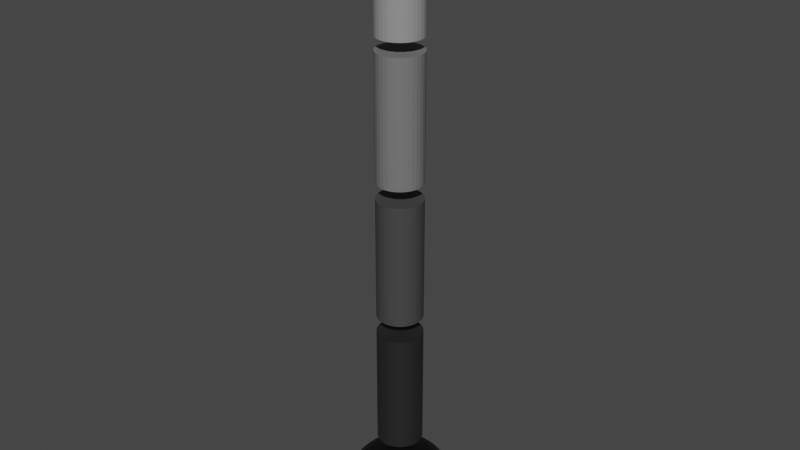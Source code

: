 # Source: Pulse_Antenna_Medium.blend  (saved by Blender 2.92.15; exported with 4.5.12 LTS)
import bpy
from mathutils import Matrix  # noqa: F401  (used for matrix-valued properties, if any)

bpy.ops.wm.read_factory_settings(use_empty=True)
scene = bpy.context.scene
scene.name = 'Scene'

# ---- materials (node trees are filled in below, after node groups)
mat_pulse_antenna_base = bpy.data.materials.new('Pulse Antenna Base')
mat_pulse_antenna_base.use_transparent_shadow = False
mat_pulse_antenna_part_1 = bpy.data.materials.new('Pulse Antenna Part 1')
mat_pulse_antenna_part_1.use_transparent_shadow = False
mat_pulse_antenna_part_2 = bpy.data.materials.new('Pulse Antenna Part 2')
mat_pulse_antenna_part_2.use_transparent_shadow = False
mat_pulse_antenna_part_3 = bpy.data.materials.new('Pulse Antenna Part 3')
mat_pulse_antenna_part_3.use_transparent_shadow = False
mat_pulse_antenna_part4 = bpy.data.materials.new('Pulse Antenna Part4')
mat_pulse_antenna_part4.use_transparent_shadow = False

# ---- material node trees
mat_pulse_antenna_base.use_nodes = True; mat_pulse_antenna_base.node_tree.nodes.clear()
_N = mat_pulse_antenna_base.node_tree.nodes; _L = mat_pulse_antenna_base.node_tree.links
n0 = _N.new('ShaderNodeBsdfPrincipled'); n0.name = 'Principled BSDF'; n0.location = (10, 300)
n0.distribution = 'GGX'
n0.subsurface_method = 'BURLEY'
n0.inputs[0].default_value = (0.0, 0.0, 0.0, 1.0)
n0.inputs[3].default_value = 1.45
n0.inputs[27].default_value = (0.0, 0.0, 0.0, 1.0)
n0.inputs[28].default_value = 1.0
n1 = _N.new('ShaderNodeOutputMaterial'); n1.name = 'Material Output'; n1.location = (300, 300)
_L.new(n0.outputs[0], n1.inputs[0])
n1.is_active_output = True
mat_pulse_antenna_part_1.use_nodes = True; mat_pulse_antenna_part_1.node_tree.nodes.clear()
_N = mat_pulse_antenna_part_1.node_tree.nodes; _L = mat_pulse_antenna_part_1.node_tree.links
n0 = _N.new('ShaderNodeBsdfPrincipled'); n0.name = 'Principled BSDF'; n0.location = (10, 300)
n0.distribution = 'GGX'
n0.subsurface_method = 'BURLEY'
n0.inputs[0].default_value = (0.01739, 0.01739, 0.01739, 1.0)
n0.inputs[3].default_value = 1.45
n0.inputs[27].default_value = (0.0, 0.0, 0.0, 1.0)
n0.inputs[28].default_value = 1.0
n1 = _N.new('ShaderNodeOutputMaterial'); n1.name = 'Material Output'; n1.location = (300, 300)
_L.new(n0.outputs[0], n1.inputs[0])
n1.is_active_output = True
mat_pulse_antenna_part_2.use_nodes = True; mat_pulse_antenna_part_2.node_tree.nodes.clear()
_N = mat_pulse_antenna_part_2.node_tree.nodes; _L = mat_pulse_antenna_part_2.node_tree.links
n0 = _N.new('ShaderNodeBsdfPrincipled'); n0.name = 'Principled BSDF'; n0.location = (10, 300)
n0.distribution = 'GGX'
n0.subsurface_method = 'BURLEY'
n0.inputs[0].default_value = (0.05497, 0.05497, 0.05497, 1.0)
n0.inputs[3].default_value = 1.45
n0.inputs[27].default_value = (0.0, 0.0, 0.0, 1.0)
n0.inputs[28].default_value = 1.0
n1 = _N.new('ShaderNodeOutputMaterial'); n1.name = 'Material Output'; n1.location = (300, 300)
_L.new(n0.outputs[0], n1.inputs[0])
n1.is_active_output = True
mat_pulse_antenna_part_3.use_nodes = True; mat_pulse_antenna_part_3.node_tree.nodes.clear()
_N = mat_pulse_antenna_part_3.node_tree.nodes; _L = mat_pulse_antenna_part_3.node_tree.links
n0 = _N.new('ShaderNodeBsdfPrincipled'); n0.name = 'Principled BSDF'; n0.location = (10, 300)
n0.distribution = 'GGX'
n0.subsurface_method = 'BURLEY'
n0.inputs[0].default_value = (0.1679, 0.1679, 0.1679, 1.0)
n0.inputs[3].default_value = 1.45
n0.inputs[27].default_value = (0.0, 0.0, 0.0, 1.0)
n0.inputs[28].default_value = 1.0
n1 = _N.new('ShaderNodeOutputMaterial'); n1.name = 'Material Output'; n1.location = (300, 300)
_L.new(n0.outputs[0], n1.inputs[0])
n1.is_active_output = True
mat_pulse_antenna_part4.use_nodes = True; mat_pulse_antenna_part4.node_tree.nodes.clear()
_N = mat_pulse_antenna_part4.node_tree.nodes; _L = mat_pulse_antenna_part4.node_tree.links
n0 = _N.new('ShaderNodeBsdfPrincipled'); n0.name = 'Principled BSDF'; n0.location = (10, 300)
n0.distribution = 'GGX'
n0.subsurface_method = 'BURLEY'
n0.inputs[0].default_value = (0.283, 0.283, 0.283, 1.0)
n0.inputs[3].default_value = 1.45
n0.inputs[27].default_value = (0.0, 0.0, 0.0, 1.0)
n0.inputs[28].default_value = 1.0
n1 = _N.new('ShaderNodeOutputMaterial'); n1.name = 'Material Output'; n1.location = (300, 300)
_L.new(n0.outputs[0], n1.inputs[0])
n1.is_active_output = True

# ---- world
world_world = bpy.data.worlds.new('World'); scene.world = world_world
world_world.use_nodes = True; world_world.node_tree.nodes.clear()
_N = world_world.node_tree.nodes; _L = world_world.node_tree.links
n0 = _N.new('ShaderNodeOutputWorld'); n0.name = 'World Output'; n0.location = (300, 300)
n1 = _N.new('ShaderNodeBackground'); n1.name = 'Background'; n1.location = (10, 300)
n1.inputs[0].default_value = (0.05088, 0.05088, 0.05088, 1.0)
_L.new(n1.outputs[0], n0.inputs[0])
n0.is_active_output = True
world_world.color = (0.05088, 0.05088, 0.05088)
world_world.use_sun_shadow = False
world_world.sun_shadow_jitter_overblur = 0.0

# ---- meshes
me_pulse_antenna_medium = bpy.data.meshes.new('Pulse Antenna Medium')
me_pulse_antenna_medium.from_pydata([(4.98e-08, 0.07, -0.275), (4.98e-08, 0.07, 0.105), (0.01366, 0.06866, -0.275), (0.01366, 0.06866, 0.105), (0.02679, 0.06467, -0.275), (0.02679, 0.06467, 0.105), (0.03889, 0.0582, -0.275), (0.03889, 0.0582, 0.105), (0.0495, 0.0495, -0.275), (0.0495, 0.0495, 0.105), (0.0582, 0.03889, -0.275), (0.0582, 0.03889, 0.105), (0.06467, 0.02679, -0.275), (0.06467, 0.02679, 0.105), (0.06866, 0.01366, -0.275), (0.06866, 0.01366, 0.105), (0.07, 3.015e-07, -0.275), (0.07, 3.015e-07, 0.105), (0.06866, -0.01366, -0.275), (0.06866, -0.01366, 0.105), (0.06467, -0.02679, -0.275), (0.06467, -0.02679, 0.105), (0.0582, -0.03889, -0.275), (0.0582, -0.03889, 0.105), (0.0495, -0.0495, -0.275), (0.0495, -0.0495, 0.105), (0.03889, -0.0582, -0.275), (0.03889, -0.0582, 0.105), (0.02679, -0.06467, -0.275), (0.02679, -0.06467, 0.105), (0.01366, -0.06865, -0.275), (0.01366, -0.06865, 0.105), (2.699e-08, -0.07, -0.275), (2.699e-08, -0.07, 0.105), (-0.01366, -0.06865, -0.275), (-0.01366, -0.06865, 0.105), (-0.02679, -0.06467, -0.275), (-0.02679, -0.06467, 0.105), (-0.03889, -0.0582, -0.275), (-0.03889, -0.0582, 0.105), (-0.0495, -0.0495, -0.275), (-0.0495, -0.0495, 0.105), (-0.0582, -0.03889, -0.275), (-0.0582, -0.03889, 0.105), (-0.06467, -0.02679, -0.275), (-0.06467, -0.02679, 0.105), (-0.06865, -0.01366, -0.275), (-0.06865, -0.01366, 0.105), (-0.07, 3.638e-07, -0.275), (-0.07, 3.638e-07, 0.105), (-0.06865, 0.01366, -0.275), (-0.06865, 0.01366, 0.105), (-0.06467, 0.02679, -0.275), (-0.06467, 0.02679, 0.105), (-0.0582, 0.03889, -0.275), (-0.0582, 0.03889, 0.105), (-0.0495, 0.0495, -0.275), (-0.0495, 0.0495, 0.105), (-0.03889, 0.0582, -0.275), (-0.03889, 0.0582, 0.105), (-0.02679, 0.06467, -0.275), (-0.02679, 0.06467, 0.105), (-0.01366, 0.06866, -0.275), (-0.01366, 0.06866, 0.105), (2.687e-09, 0.03389, -0.3238), (2.687e-09, 0.06647, -0.3329), (2.687e-09, 0.0965, -0.3476), (2.687e-09, 0.1228, -0.3675), (2.687e-09, 0.1444, -0.3916), (2.687e-09, 0.1605, -0.4192), (2.687e-09, 0.1704, -0.4491), (2.687e-09, 0.1737, -0.4801), (0.00647, 0.03323, -0.3238), (0.01269, 0.06519, -0.3329), (0.01843, 0.09464, -0.3476), (0.02345, 0.1205, -0.3675), (0.02758, 0.1416, -0.3916), (0.03064, 0.1574, -0.4192), (0.03253, 0.1671, -0.4491), (0.03317, 0.1704, -0.4801), (0.01269, 0.03131, -0.3238), (0.0249, 0.06141, -0.3329), (0.03614, 0.08915, -0.3476), (0.046, 0.1135, -0.3675), (0.05409, 0.1334, -0.3916), (0.0601, 0.1483, -0.4192), (0.06381, 0.1574, -0.4491), (0.06506, 0.1605, -0.4801), (0.01843, 0.02817, -0.3238), (0.03614, 0.05527, -0.3329), (0.05247, 0.08023, -0.3476), (0.06678, 0.1021, -0.3675), (0.07853, 0.1201, -0.3916), (0.08726, 0.1334, -0.4192), (0.09263, 0.1416, -0.4491), (0.09445, 0.1444, -0.4801), (0.02345, 0.02396, -0.3238), (0.046, 0.047, -0.3329), (0.06678, 0.06823, -0.3476), (0.085, 0.08684, -0.3675), (0.09995, 0.1021, -0.3916), (0.1111, 0.1135, -0.4192), (0.1179, 0.1205, -0.4491), (0.1202, 0.1228, -0.4801), (0.02758, 0.01883, -0.3238), (0.05409, 0.03693, -0.3329), (0.07853, 0.05361, -0.3476), (0.09995, 0.06823, -0.3675), (0.1175, 0.08023, -0.3916), (0.1306, 0.08915, -0.4192), (0.1386, 0.09464, -0.4491), (0.1413, 0.0965, -0.4801), (0.03064, 0.01297, -0.3238), (0.0601, 0.02544, -0.3329), (0.08726, 0.03693, -0.3476), (0.1111, 0.047, -0.3675), (0.1306, 0.05527, -0.3916), (0.1451, 0.06141, -0.4192), (0.154, 0.06519, -0.4491), (0.1571, 0.06647, -0.4801), (0.03253, 0.006611, -0.3238), (0.06381, 0.01297, -0.3329), (0.09263, 0.01883, -0.3476), (0.1179, 0.02396, -0.3675), (0.1386, 0.02817, -0.3916), (0.154, 0.03131, -0.4192), (0.1635, 0.03323, -0.4491), (0.1667, 0.03389, -0.4801), (0.03317, -6.407e-08, -0.3238), (0.06506, -6.124e-08, -0.3329), (0.09445, -6.529e-08, -0.3476), (0.1202, -7.176e-08, -0.3675), (0.1413, -7.985e-08, -0.3916), (0.1571, -8.632e-08, -0.4192), (0.1667, -5.396e-08, -0.4491), (0.17, -8.632e-08, -0.4801), (0.03253, -0.006611, -0.3238), (0.06381, -0.01297, -0.3329), (0.09263, -0.01883, -0.3476), (0.1179, -0.02396, -0.3675), (0.1386, -0.02817, -0.3916), (0.154, -0.03131, -0.4192), (0.1635, -0.03323, -0.4491), (0.1667, -0.03389, -0.4801), (0.03064, -0.01297, -0.3238), (0.0601, -0.02544, -0.3329), (0.08726, -0.03693, -0.3476), (0.1111, -0.047, -0.3675), (0.1306, -0.05527, -0.3916), (0.1451, -0.06141, -0.4192), (0.154, -0.06519, -0.4491), (0.1571, -0.06647, -0.4801), (0.02758, -0.01883, -0.3238), (0.05409, -0.03693, -0.3329), (0.07853, -0.05361, -0.3476), (0.09995, -0.06823, -0.3675), (0.1175, -0.08023, -0.3916), (0.1306, -0.08915, -0.4192), (0.1386, -0.09464, -0.4491), (0.1413, -0.0965, -0.4801), (0.02345, -0.02396, -0.3238), (0.046, -0.047, -0.3329), (0.06678, -0.06823, -0.3476), (0.085, -0.08684, -0.3675), (0.09995, -0.1021, -0.3916), (0.1111, -0.1135, -0.4192), (0.1179, -0.1205, -0.4491), (0.1202, -0.1228, -0.4801), (0.01843, -0.02817, -0.3238), (0.03614, -0.05527, -0.3329), (0.05247, -0.08023, -0.3476), (0.06678, -0.1021, -0.3675), (0.07853, -0.1201, -0.3916), (0.08726, -0.1334, -0.4192), (0.09263, -0.1416, -0.4491), (0.09445, -0.1444, -0.4801), (0.01269, -0.03131, -0.3238), (0.0249, -0.06141, -0.3329), (0.03614, -0.08915, -0.3476), (0.046, -0.1135, -0.3675), (0.05409, -0.1334, -0.3916), (0.0601, -0.1483, -0.4192), (0.06381, -0.1574, -0.4491), (0.06506, -0.1605, -0.4801), (0.00647, -0.03323, -0.3238), (0.01269, -0.06519, -0.3329), (0.01843, -0.09464, -0.3476), (0.02345, -0.1205, -0.3675), (0.02758, -0.1416, -0.3916), (0.03064, -0.1574, -0.4192), (0.03253, -0.1671, -0.4491), (0.03317, -0.1704, -0.4801), (1.224e-09, -0.03389, -0.3238), (1.62e-09, -0.06647, -0.3329), (-2.338e-09, -0.0965, -0.3476), (-1.342e-08, -0.1228, -0.3675), (-3.084e-08, -0.1444, -0.3916), (-2.45e-08, -0.1605, -0.4192), (2.933e-08, -0.1704, -0.4491), (-2.134e-08, -0.1737, -0.4801), (-0.00647, -0.03323, -0.3238), (-0.01269, -0.06519, -0.3329), (-0.01843, -0.09464, -0.3476), (-0.02345, -0.1205, -0.3675), (-0.02758, -0.1416, -0.3916), (-0.03064, -0.1574, -0.4192), (-0.03253, -0.1671, -0.4491), (-0.03317, -0.1704, -0.4801), (-1.851e-08, -1.165e-07, -0.3208), (-0.01269, -0.03131, -0.3238), (-0.0249, -0.06141, -0.3329), (-0.03614, -0.08915, -0.3476), (-0.046, -0.1135, -0.3675), (-0.05409, -0.1334, -0.3916), (-0.0601, -0.1483, -0.4192), (-0.06381, -0.1574, -0.4491), (-0.06506, -0.1605, -0.4801), (-0.01843, -0.02817, -0.3238), (-0.03614, -0.05527, -0.3329), (-0.05247, -0.08023, -0.3476), (-0.06678, -0.1021, -0.3675), (-0.07853, -0.1201, -0.3916), (-0.08726, -0.1334, -0.4192), (-0.09263, -0.1416, -0.4491), (-0.09445, -0.1444, -0.4801), (-0.02345, -0.02396, -0.3238), (-0.046, -0.047, -0.3329), (-0.06678, -0.06823, -0.3476), (-0.085, -0.08684, -0.3675), (-0.09995, -0.1021, -0.3916), (-0.1111, -0.1135, -0.4192), (-0.1179, -0.1205, -0.4491), (-0.1202, -0.1228, -0.4801), (-0.02758, -0.01883, -0.3238), (-0.05409, -0.03693, -0.3329), (-0.07853, -0.05361, -0.3476), (-0.09995, -0.06823, -0.3675), (-0.1175, -0.08023, -0.3916), (-0.1306, -0.08915, -0.4192), (-0.1386, -0.09464, -0.4491), (-0.1413, -0.0965, -0.4801), (-0.03064, -0.01297, -0.3238), (-0.0601, -0.02544, -0.3329), (-0.08726, -0.03693, -0.3476), (-0.1111, -0.047, -0.3675), (-0.1306, -0.05527, -0.3916), (-0.1451, -0.06141, -0.4192), (-0.154, -0.06519, -0.4491), (-0.1571, -0.06647, -0.4801), (-0.03253, -0.006611, -0.3238), (-0.06381, -0.01297, -0.3329), (-0.09263, -0.01883, -0.3476), (-0.1179, -0.02396, -0.3675), (-0.1386, -0.02817, -0.3916), (-0.154, -0.03131, -0.4192), (-0.1635, -0.03323, -0.4491), (-0.1667, -0.03389, -0.4801), (-0.03317, -6.084e-08, -0.3238), (-0.06506, -5.882e-08, -0.3329), (-0.09445, -5.235e-08, -0.3476), (-0.1202, -4.426e-08, -0.3675), (-0.1413, -8.671e-09, -0.3916), (-0.1571, -2.161e-08, -0.4192), (-0.1667, -8.955e-08, -0.4491), (-0.17, -2.161e-08, -0.4801), (-0.03253, 0.006611, -0.3238), (-0.06381, 0.01297, -0.3329), (-0.09263, 0.01883, -0.3476), (-0.1179, 0.02396, -0.3675), (-0.1386, 0.02817, -0.3916), (-0.154, 0.03131, -0.4192), (-0.1635, 0.03323, -0.4491), (-0.1667, 0.03389, -0.4801), (-0.03064, 0.01297, -0.3238), (-0.0601, 0.02544, -0.3329), (-0.08726, 0.03693, -0.3476), (-0.1111, 0.047, -0.3675), (-0.1306, 0.05527, -0.3916), (-0.1451, 0.06141, -0.4192), (-0.154, 0.06519, -0.4491), (-0.1571, 0.06647, -0.4801), (-0.02758, 0.01883, -0.3238), (-0.05409, 0.03693, -0.3329), (-0.07853, 0.05361, -0.3476), (-0.09995, 0.06823, -0.3675), (-0.1175, 0.08023, -0.3916), (-0.1306, 0.08915, -0.4192), (-0.1386, 0.09464, -0.4491), (-0.1413, 0.0965, -0.4801), (-0.02345, 0.02396, -0.3238), (-0.046, 0.047, -0.3329), (-0.06678, 0.06823, -0.3476), (-0.085, 0.08684, -0.3675), (-0.09995, 0.1021, -0.3916), (-0.1111, 0.1135, -0.4192), (-0.1179, 0.1205, -0.4491), (-0.1202, 0.1228, -0.4801), (-0.01843, 0.02817, -0.3238), (-0.03614, 0.05527, -0.3329), (-0.05247, 0.08023, -0.3476), (-0.06678, 0.1021, -0.3675), (-0.07853, 0.1201, -0.3916), (-0.08726, 0.1334, -0.4192), (-0.09263, 0.1416, -0.4491), (-0.09445, 0.1444, -0.4801), (-0.01269, 0.03131, -0.3238), (-0.0249, 0.06141, -0.3329), (-0.03614, 0.08915, -0.3476), (-0.046, 0.1135, -0.3675), (-0.05409, 0.1334, -0.3916), (-0.0601, 0.1483, -0.4192), (-0.06381, 0.1574, -0.4491), (-0.06506, 0.1605, -0.4801), (-0.00647, 0.03323, -0.3238), (-0.01269, 0.06519, -0.3329), (-0.01843, 0.09464, -0.3476), (-0.02345, 0.1205, -0.3675), (-0.02758, 0.1416, -0.3916), (-0.03064, 0.1574, -0.4192), (-0.03253, 0.1671, -0.4491), (-0.03317, 0.1704, -0.4801), (4.98e-08, 0.07, 0.16), (4.98e-08, 0.07, 0.54), (0.01366, 0.06866, 0.16), (0.01366, 0.06866, 0.54), (0.02679, 0.06467, 0.16), (0.02679, 0.06467, 0.54), (0.03889, 0.0582, 0.16), (0.03889, 0.0582, 0.54), (0.0495, 0.0495, 0.16), (0.0495, 0.0495, 0.54), (0.0582, 0.03889, 0.16), (0.0582, 0.03889, 0.54), (0.06467, 0.02679, 0.16), (0.06467, 0.02679, 0.54), (0.06866, 0.01366, 0.16), (0.06866, 0.01366, 0.54), (0.07, 3.015e-07, 0.16), (0.07, 3.015e-07, 0.54), (0.06866, -0.01366, 0.16), (0.06866, -0.01366, 0.54), (0.06467, -0.02679, 0.16), (0.06467, -0.02679, 0.54), (0.0582, -0.03889, 0.16), (0.0582, -0.03889, 0.54), (0.0495, -0.0495, 0.16), (0.0495, -0.0495, 0.54), (0.03889, -0.0582, 0.16), (0.03889, -0.0582, 0.54), (0.02679, -0.06467, 0.16), (0.02679, -0.06467, 0.54), (0.01366, -0.06865, 0.16), (0.01366, -0.06865, 0.54), (2.699e-08, -0.07, 0.16), (2.699e-08, -0.07, 0.54), (-0.01366, -0.06865, 0.16), (-0.01366, -0.06865, 0.54), (-0.02679, -0.06467, 0.16), (-0.02679, -0.06467, 0.54), (-0.03889, -0.0582, 0.16), (-0.03889, -0.0582, 0.54), (-0.0495, -0.0495, 0.16), (-0.0495, -0.0495, 0.54), (-0.0582, -0.03889, 0.16), (-0.0582, -0.03889, 0.54), (-0.06467, -0.02679, 0.16), (-0.06467, -0.02679, 0.54), (-0.06865, -0.01366, 0.16), (-0.06865, -0.01366, 0.54), (-0.07, 3.638e-07, 0.16), (-0.07, 3.638e-07, 0.54), (-0.06865, 0.01366, 0.16), (-0.06865, 0.01366, 0.54), (-0.06467, 0.02679, 0.16), (-0.06467, 0.02679, 0.54), (-0.0582, 0.03889, 0.16), (-0.0582, 0.03889, 0.54), (-0.0495, 0.0495, 0.16), (-0.0495, 0.0495, 0.54), (-0.03889, 0.0582, 0.16), (-0.03889, 0.0582, 0.54), (-0.02679, 0.06467, 0.16), (-0.02679, 0.06467, 0.54), (-0.01366, 0.06866, 0.16), (-0.01366, 0.06866, 0.54), (4.98e-08, 0.07, 0.59), (4.98e-08, 0.07, 0.97), (0.01366, 0.06866, 0.59), (0.01366, 0.06866, 0.97), (0.02679, 0.06467, 0.59), (0.02679, 0.06467, 0.97), (0.03889, 0.0582, 0.59), (0.03889, 0.0582, 0.97), (0.0495, 0.0495, 0.59), (0.0495, 0.0495, 0.97), (0.0582, 0.03889, 0.59), (0.0582, 0.03889, 0.97), (0.06467, 0.02679, 0.59), (0.06467, 0.02679, 0.97), (0.06866, 0.01366, 0.59), (0.06866, 0.01366, 0.97), (0.07, 3.015e-07, 0.59), (0.07, 3.015e-07, 0.97), (0.06866, -0.01366, 0.59), (0.06866, -0.01366, 0.97), (0.06467, -0.02679, 0.59), (0.06467, -0.02679, 0.97), (0.0582, -0.03889, 0.59), (0.0582, -0.03889, 0.97), (0.0495, -0.0495, 0.59), (0.0495, -0.0495, 0.97), (0.03889, -0.0582, 0.59), (0.03889, -0.0582, 0.97), (0.02679, -0.06467, 0.59), (0.02679, -0.06467, 0.97), (0.01366, -0.06865, 0.59), (0.01366, -0.06865, 0.97), (2.699e-08, -0.07, 0.59), (2.699e-08, -0.07, 0.97), (-0.01366, -0.06865, 0.59), (-0.01366, -0.06865, 0.97), (-0.02679, -0.06467, 0.59), (-0.02679, -0.06467, 0.97), (-0.03889, -0.0582, 0.59), (-0.03889, -0.0582, 0.97), (-0.0495, -0.0495, 0.59), (-0.0495, -0.0495, 0.97), (-0.0582, -0.03889, 0.59), (-0.0582, -0.03889, 0.97), (-0.06467, -0.02679, 0.59), (-0.06467, -0.02679, 0.97), (-0.06865, -0.01366, 0.59), (-0.06865, -0.01366, 0.97), (-0.07, 3.638e-07, 0.59), (-0.07, 3.638e-07, 0.97), (-0.06865, 0.01366, 0.59), (-0.06865, 0.01366, 0.97), (-0.06467, 0.02679, 0.59), (-0.06467, 0.02679, 0.97), (-0.0582, 0.03889, 0.59), (-0.0582, 0.03889, 0.97), (-0.0495, 0.0495, 0.59), (-0.0495, 0.0495, 0.97), (-0.03889, 0.0582, 0.59), (-0.03889, 0.0582, 0.97), (-0.02679, 0.06467, 0.59), (-0.02679, 0.06467, 0.97), (-0.01366, 0.06866, 0.59), (-0.01366, 0.06866, 0.97), (4.98e-08, 0.07, 1.01), (4.98e-08, 0.07, 1.39), (0.01366, 0.06866, 1.01), (0.01366, 0.06866, 1.39), (0.02679, 0.06467, 1.01), (0.02679, 0.06467, 1.39), (0.03889, 0.0582, 1.01), (0.03889, 0.0582, 1.39), (0.0495, 0.0495, 1.01), (0.0495, 0.0495, 1.39), (0.0582, 0.03889, 1.01), (0.0582, 0.03889, 1.39), (0.06467, 0.02679, 1.01), (0.06467, 0.02679, 1.39), (0.06866, 0.01366, 1.01), (0.06866, 0.01366, 1.39), (0.07, 3.015e-07, 1.01), (0.07, 3.015e-07, 1.39), (0.06866, -0.01366, 1.01), (0.06866, -0.01366, 1.39), (0.06467, -0.02679, 1.01), (0.06467, -0.02679, 1.39), (0.0582, -0.03889, 1.01), (0.0582, -0.03889, 1.39), (0.0495, -0.0495, 1.01), (0.0495, -0.0495, 1.39), (0.03889, -0.0582, 1.01), (0.03889, -0.0582, 1.39), (0.02679, -0.06467, 1.01), (0.02679, -0.06467, 1.39), (0.01366, -0.06865, 1.01), (0.01366, -0.06865, 1.39), (2.699e-08, -0.07, 1.01), (2.699e-08, -0.07, 1.39), (-0.01366, -0.06865, 1.01), (-0.01366, -0.06865, 1.39), (-0.02679, -0.06467, 1.01), (-0.02679, -0.06467, 1.39), (-0.03889, -0.0582, 1.01), (-0.03889, -0.0582, 1.39), (-0.0495, -0.0495, 1.01), (-0.0495, -0.0495, 1.39), (-0.0582, -0.03889, 1.01), (-0.0582, -0.03889, 1.39), (-0.06467, -0.02679, 1.01), (-0.06467, -0.02679, 1.39), (-0.06865, -0.01366, 1.01), (-0.06865, -0.01366, 1.39), (-0.07, 3.638e-07, 1.01), (-0.07, 3.638e-07, 1.39), (-0.06865, 0.01366, 1.01), (-0.06865, 0.01366, 1.39), (-0.06467, 0.02679, 1.01), (-0.06467, 0.02679, 1.39), (-0.0582, 0.03889, 1.01), (-0.0582, 0.03889, 1.39), (-0.0495, 0.0495, 1.01), (-0.0495, 0.0495, 1.39), (-0.03889, 0.0582, 1.01), (-0.03889, 0.0582, 1.39), (-0.02679, 0.06467, 1.01), (-0.02679, 0.06467, 1.39), (-0.01366, 0.06866, 1.01), (-0.01366, 0.06866, 1.39)], [], [(0, 1, 3, 2), (2, 3, 5, 4), (4, 5, 7, 6), (6, 7, 9, 8), (8, 9, 11, 10), (10, 11, 13, 12), (12, 13, 15, 14), (14, 15, 17, 16), (16, 17, 19, 18), (18, 19, 21, 20), (20, 21, 23, 22), (22, 23, 25, 24), (24, 25, 27, 26), (26, 27, 29, 28), (28, 29, 31, 30), (30, 31, 33, 32), (32, 33, 35, 34), (34, 35, 37, 36), (36, 37, 39, 38), (38, 39, 41, 40), (40, 41, 43, 42), (42, 43, 45, 44), (44, 45, 47, 46), (46, 47, 49, 48), (48, 49, 51, 50), (50, 51, 53, 52), (52, 53, 55, 54), (54, 55, 57, 56), (56, 57, 59, 58), (58, 59, 61, 60), (3, 1, 63, 61, 59, 57, 55, 53, 51, 49, 47, 45, 43, 41, 39, 37, 35, 33, 31, 29, 27, 25, 23, 21, 19, 17, 15, 13, 11, 9, 7, 5), (60, 61, 63, 62), (62, 63, 1, 0), (0, 2, 4, 6, 8, 10, 12, 14, 16, 18, 20, 22, 24, 26, 28, 30, 32, 34, 36, 38, 40, 42, 44, 46, 48, 50, 52, 54, 56, 58, 60, 62), (65, 64, 72, 73), (66, 65, 73, 74), (67, 66, 74, 75), (68, 67, 75, 76), (69, 68, 76, 77), (70, 69, 77, 78), (71, 70, 78, 79), (64, 208, 72), (79, 78, 86, 87), (72, 208, 80), (73, 72, 80, 81), (74, 73, 81, 82), (75, 74, 82, 83), (76, 75, 83, 84), (77, 76, 84, 85), (78, 77, 85, 86), (84, 83, 91, 92), (85, 84, 92, 93), (86, 85, 93, 94), (87, 86, 94, 95), (80, 208, 88), (81, 80, 88, 89), (82, 81, 89, 90), (83, 82, 90, 91), (88, 208, 96), (89, 88, 96, 97), (90, 89, 97, 98), (91, 90, 98, 99), (92, 91, 99, 100), (93, 92, 100, 101), (94, 93, 101, 102), (95, 94, 102, 103), (100, 99, 107, 108), (101, 100, 108, 109), (102, 101, 109, 110), (103, 102, 110, 111), (96, 208, 104), (97, 96, 104, 105), (98, 97, 105, 106), (99, 98, 106, 107), (105, 104, 112, 113), (106, 105, 113, 114), (107, 106, 114, 115), (108, 107, 115, 116), (109, 108, 116, 117), (110, 109, 117, 118), (111, 110, 118, 119), (104, 208, 112), (117, 116, 124, 125), (118, 117, 125, 126), (119, 118, 126, 127), (112, 208, 120), (113, 112, 120, 121), (114, 113, 121, 122), (115, 114, 122, 123), (116, 115, 123, 124), (121, 120, 128, 129), (122, 121, 129, 130), (123, 122, 130, 131), (124, 123, 131, 132), (125, 124, 132, 133), (126, 125, 133, 134), (127, 126, 134, 135), (120, 208, 128), (133, 132, 140, 141), (134, 133, 141, 142), (135, 134, 142, 143), (128, 208, 136), (129, 128, 136, 137), (130, 129, 137, 138), (131, 130, 138, 139), (132, 131, 139, 140), (138, 137, 145, 146), (139, 138, 146, 147), (140, 139, 147, 148), (141, 140, 148, 149), (142, 141, 149, 150), (143, 142, 150, 151), (136, 208, 144), (137, 136, 144, 145), (150, 149, 157, 158), (151, 150, 158, 159), (144, 208, 152), (145, 144, 152, 153), (146, 145, 153, 154), (147, 146, 154, 155), (148, 147, 155, 156), (149, 148, 156, 157), (155, 154, 162, 163), (156, 155, 163, 164), (157, 156, 164, 165), (158, 157, 165, 166), (159, 158, 166, 167), (152, 208, 160), (153, 152, 160, 161), (154, 153, 161, 162), (167, 166, 174, 175), (160, 208, 168), (161, 160, 168, 169), (162, 161, 169, 170), (163, 162, 170, 171), (164, 163, 171, 172), (165, 164, 172, 173), (166, 165, 173, 174), (171, 170, 178, 179), (172, 171, 179, 180), (173, 172, 180, 181), (174, 173, 181, 182), (175, 174, 182, 183), (168, 208, 176), (169, 168, 176, 177), (170, 169, 177, 178), (183, 182, 190, 191), (176, 208, 184), (177, 176, 184, 185), (178, 177, 185, 186), (179, 178, 186, 187), (180, 179, 187, 188), (181, 180, 188, 189), (182, 181, 189, 190), (188, 187, 195, 196), (189, 188, 196, 197), (190, 189, 197, 198), (191, 190, 198, 199), (184, 208, 192), (185, 184, 192, 193), (186, 185, 193, 194), (187, 186, 194, 195), (192, 208, 200), (193, 192, 200, 201), (194, 193, 201, 202), (195, 194, 202, 203), (196, 195, 203, 204), (197, 196, 204, 205), (198, 197, 205, 206), (199, 198, 206, 207), (204, 203, 212, 213), (205, 204, 213, 214), (206, 205, 214, 215), (207, 206, 215, 216), (200, 208, 209), (201, 200, 209, 210), (202, 201, 210, 211), (203, 202, 211, 212), (210, 209, 217, 218), (211, 210, 218, 219), (212, 211, 219, 220), (213, 212, 220, 221), (214, 213, 221, 222), (215, 214, 222, 223), (216, 215, 223, 224), (209, 208, 217), (222, 221, 229, 230), (223, 222, 230, 231), (224, 223, 231, 232), (217, 208, 225), (218, 217, 225, 226), (219, 218, 226, 227), (220, 219, 227, 228), (221, 220, 228, 229), (227, 226, 234, 235), (228, 227, 235, 236), (229, 228, 236, 237), (230, 229, 237, 238), (231, 230, 238, 239), (232, 231, 239, 240), (225, 208, 233), (226, 225, 233, 234), (239, 238, 246, 247), (240, 239, 247, 248), (233, 208, 241), (234, 233, 241, 242), (235, 234, 242, 243), (236, 235, 243, 244), (237, 236, 244, 245), (238, 237, 245, 246), (243, 242, 250, 251), (244, 243, 251, 252), (245, 244, 252, 253), (246, 245, 253, 254), (247, 246, 254, 255), (248, 247, 255, 256), (241, 208, 249), (242, 241, 249, 250), (255, 254, 262, 263), (256, 255, 263, 264), (249, 208, 257), (250, 249, 257, 258), (251, 250, 258, 259), (252, 251, 259, 260), (253, 252, 260, 261), (254, 253, 261, 262), (260, 259, 267, 268), (261, 260, 268, 269), (262, 261, 269, 270), (263, 262, 270, 271), (264, 263, 271, 272), (257, 208, 265), (258, 257, 265, 266), (259, 258, 266, 267), (272, 271, 279, 280), (265, 208, 273), (266, 265, 273, 274), (267, 266, 274, 275), (268, 267, 275, 276), (269, 268, 276, 277), (270, 269, 277, 278), (271, 270, 278, 279), (276, 275, 283, 284), (277, 276, 284, 285), (278, 277, 285, 286), (279, 278, 286, 287), (280, 279, 287, 288), (273, 208, 281), (274, 273, 281, 282), (275, 274, 282, 283), (288, 287, 295, 296), (281, 208, 289), (282, 281, 289, 290), (283, 282, 290, 291), (284, 283, 291, 292), (285, 284, 292, 293), (286, 285, 293, 294), (287, 286, 294, 295), (293, 292, 300, 301), (294, 293, 301, 302), (295, 294, 302, 303), (296, 295, 303, 304), (289, 208, 297), (290, 289, 297, 298), (291, 290, 298, 299), (292, 291, 299, 300), (298, 297, 305, 306), (299, 298, 306, 307), (300, 299, 307, 308), (301, 300, 308, 309), (302, 301, 309, 310), (303, 302, 310, 311), (304, 303, 311, 312), (297, 208, 305), (310, 309, 317, 318), (311, 310, 318, 319), (312, 311, 319, 320), (305, 208, 313), (306, 305, 313, 314), (307, 306, 314, 315), (308, 307, 315, 316), (309, 308, 316, 317), (314, 313, 64, 65), (315, 314, 65, 66), (316, 315, 66, 67), (317, 316, 67, 68), (318, 317, 68, 69), (319, 318, 69, 70), (320, 319, 70, 71), (313, 208, 64), (71, 79, 87, 95, 103, 111, 119, 127, 135, 143, 151, 159, 167, 175, 183, 191, 199, 207, 216, 224, 232, 240, 248, 256, 264, 272, 280, 288, 296, 304, 312, 320), (321, 322, 324, 323), (323, 324, 326, 325), (325, 326, 328, 327), (327, 328, 330, 329), (329, 330, 332, 331), (331, 332, 334, 333), (333, 334, 336, 335), (335, 336, 338, 337), (337, 338, 340, 339), (339, 340, 342, 341), (341, 342, 344, 343), (343, 344, 346, 345), (345, 346, 348, 347), (347, 348, 350, 349), (349, 350, 352, 351), (351, 352, 354, 353), (353, 354, 356, 355), (355, 356, 358, 357), (357, 358, 360, 359), (359, 360, 362, 361), (361, 362, 364, 363), (363, 364, 366, 365), (365, 366, 368, 367), (367, 368, 370, 369), (369, 370, 372, 371), (371, 372, 374, 373), (373, 374, 376, 375), (375, 376, 378, 377), (377, 378, 380, 379), (379, 380, 382, 381), (324, 322, 384, 382, 380, 378, 376, 374, 372, 370, 368, 366, 364, 362, 360, 358, 356, 354, 352, 350, 348, 346, 344, 342, 340, 338, 336, 334, 332, 330, 328, 326), (381, 382, 384, 383), (383, 384, 322, 321), (321, 323, 325, 327, 329, 331, 333, 335, 337, 339, 341, 343, 345, 347, 349, 351, 353, 355, 357, 359, 361, 363, 365, 367, 369, 371, 373, 375, 377, 379, 381, 383), (385, 386, 388, 387), (387, 388, 390, 389), (389, 390, 392, 391), (391, 392, 394, 393), (393, 394, 396, 395), (395, 396, 398, 397), (397, 398, 400, 399), (399, 400, 402, 401), (401, 402, 404, 403), (403, 404, 406, 405), (405, 406, 408, 407), (407, 408, 410, 409), (409, 410, 412, 411), (411, 412, 414, 413), (413, 414, 416, 415), (415, 416, 418, 417), (417, 418, 420, 419), (419, 420, 422, 421), (421, 422, 424, 423), (423, 424, 426, 425), (425, 426, 428, 427), (427, 428, 430, 429), (429, 430, 432, 431), (431, 432, 434, 433), (433, 434, 436, 435), (435, 436, 438, 437), (437, 438, 440, 439), (439, 440, 442, 441), (441, 442, 444, 443), (443, 444, 446, 445), (388, 386, 448, 446, 444, 442, 440, 438, 436, 434, 432, 430, 428, 426, 424, 422, 420, 418, 416, 414, 412, 410, 408, 406, 404, 402, 400, 398, 396, 394, 392, 390), (445, 446, 448, 447), (447, 448, 386, 385), (385, 387, 389, 391, 393, 395, 397, 399, 401, 403, 405, 407, 409, 411, 413, 415, 417, 419, 421, 423, 425, 427, 429, 431, 433, 435, 437, 439, 441, 443, 445, 447), (449, 450, 452, 451), (451, 452, 454, 453), (453, 454, 456, 455), (455, 456, 458, 457), (457, 458, 460, 459), (459, 460, 462, 461), (461, 462, 464, 463), (463, 464, 466, 465), (465, 466, 468, 467), (467, 468, 470, 469), (469, 470, 472, 471), (471, 472, 474, 473), (473, 474, 476, 475), (475, 476, 478, 477), (477, 478, 480, 479), (479, 480, 482, 481), (481, 482, 484, 483), (483, 484, 486, 485), (485, 486, 488, 487), (487, 488, 490, 489), (489, 490, 492, 491), (491, 492, 494, 493), (493, 494, 496, 495), (495, 496, 498, 497), (497, 498, 500, 499), (499, 500, 502, 501), (501, 502, 504, 503), (503, 504, 506, 505), (505, 506, 508, 507), (507, 508, 510, 509), (452, 450, 512, 510, 508, 506, 504, 502, 500, 498, 496, 494, 492, 490, 488, 486, 484, 482, 480, 478, 476, 474, 472, 470, 468, 466, 464, 462, 460, 458, 456, 454), (509, 510, 512, 511), (511, 512, 450, 449), (449, 451, 453, 455, 457, 459, 461, 463, 465, 467, 469, 471, 473, 475, 477, 479, 481, 483, 485, 487, 489, 491, 493, 495, 497, 499, 501, 503, 505, 507, 509, 511)])
me_pulse_antenna_medium.polygons.foreach_set('material_index', [1, 1, 1, 1, 1, 1, 1, 1, 1, 1, 1, 1, 1, 1, 1, 1, 1, 1, 1, 1, 1, 1, 1, 1, 1, 1, 1, 1, 1, 1, 1, 1, 1, 1, 0, 0, 0, 0, 0, 0, 0, 0, 0, 0, 0, 0, 0, 0, 0, 0, 0, 0, 0, 0, 0, 0, 0, 0, 0, 0, 0, 0, 0, 0, 0, 0, 0, 0, 0, 0, 0, 0, 0, 0, 0, 0, 0, 0, 0, 0, 0, 0, 0, 0, 0, 0, 0, 0, 0, 0, 0, 0, 0, 0, 0, 0, 0, 0, 0, 0, 0, 0, 0, 0, 0, 0, 0, 0, 0, 0, 0, 0, 0, 0, 0, 0, 0, 0, 0, 0, 0, 0, 0, 0, 0, 0, 0, 0, 0, 0, 0, 0, 0, 0, 0, 0, 0, 0, 0, 0, 0, 0, 0, 0, 0, 0, 0, 0, 0, 0, 0, 0, 0, 0, 0, 0, 0, 0, 0, 0, 0, 0, 0, 0, 0, 0, 0, 0, 0, 0, 0, 0, 0, 0, 0, 0, 0, 0, 0, 0, 0, 0, 0, 0, 0, 0, 0, 0, 0, 0, 0, 0, 0, 0, 0, 0, 0, 0, 0, 0, 0, 0, 0, 0, 0, 0, 0, 0, 0, 0, 0, 0, 0, 0, 0, 0, 0, 0, 0, 0, 0, 0, 0, 0, 0, 0, 0, 0, 0, 0, 0, 0, 0, 0, 0, 0, 0, 0, 0, 0, 0, 0, 0, 0, 0, 0, 0, 0, 0, 0, 0, 0, 0, 0, 0, 0, 0, 0, 0, 0, 0, 0, 0, 0, 0, 0, 0, 0, 0, 0, 0, 0, 0, 0, 0, 0, 0, 0, 0, 0, 0, 0, 0, 0, 0, 0, 0, 0, 0, 0, 0, 2, 2, 2, 2, 2, 2, 2, 2, 2, 2, 2, 2, 2, 2, 2, 2, 2, 2, 2, 2, 2, 2, 2, 2, 2, 2, 2, 2, 2, 2, 2, 2, 2, 2, 3, 3, 3, 3, 3, 3, 3, 3, 3, 3, 3, 3, 3, 3, 3, 3, 3, 3, 3, 3, 3, 3, 3, 3, 3, 3, 3, 3, 3, 3, 3, 3, 3, 3, 4, 4, 4, 4, 4, 4, 4, 4, 4, 4, 4, 4, 4, 4, 4, 4, 4, 4, 4, 4, 4, 4, 4, 4, 4, 4, 4, 4, 4, 4, 4, 4, 4, 4])
_uv = me_pulse_antenna_medium.uv_layers.new(name='UVMap')
_uv.uv.foreach_set('vector', [1.0, 0.5, 1.0, 1.0, 0.9688, 1.0, 0.9688, 0.5, 0.9688, 0.5, 0.9688, 1.0, 0.9375, 1.0, 0.9375, 0.5, 0.9375, 0.5, 0.9375, 1.0, 0.9062, 1.0, 0.9062, 0.5, 0.9062, 0.5, 0.9062, 1.0, 0.875, 1.0, 0.875, 0.5, 0.875, 0.5, 0.875, 1.0, 0.8438, 1.0, 0.8438, 0.5, 0.8438, 0.5, 0.8438, 1.0, 0.8125, 1.0, 0.8125, 0.5, 0.8125, 0.5, 0.8125, 1.0, 0.7812, 1.0, 0.7812, 0.5, 0.7812, 0.5, 0.7812, 1.0, 0.75, 1.0, 0.75, 0.5, 0.75, 0.5, 0.75, 1.0, 0.7188, 1.0, 0.7188, 0.5, 0.7188, 0.5, 0.7188, 1.0, 0.6875, 1.0, 0.6875, 0.5, 0.6875, 0.5, 0.6875, 1.0, 0.6562, 1.0, 0.6562, 0.5, 0.6562, 0.5, 0.6562, 1.0, 0.625, 1.0, 0.625, 0.5, 0.625, 0.5, 0.625, 1.0, 0.5938, 1.0, 0.5938, 0.5, 0.5938, 0.5, 0.5938, 1.0, 0.5625, 1.0, 0.5625, 0.5, 0.5625, 0.5, 0.5625, 1.0, 0.5312, 1.0, 0.5312, 0.5, 0.5312, 0.5, 0.5312, 1.0, 0.5, 1.0, 0.5, 0.5, 0.5, 0.5, 0.5, 1.0, 0.4688, 1.0, 0.4688, 0.5, 0.4688, 0.5, 0.4688, 1.0, 0.4375, 1.0, 0.4375, 0.5, 0.4375, 0.5, 0.4375, 1.0, 0.4062, 1.0, 0.4062, 0.5, 0.4062, 0.5, 0.4062, 1.0, 0.375, 1.0, 0.375, 0.5, 0.375, 0.5, 0.375, 1.0, 0.3438, 1.0, 0.3438, 0.5, 0.3438, 0.5, 0.3438, 1.0, 0.3125, 1.0, 0.3125, 0.5, 0.3125, 0.5, 0.3125, 1.0, 0.2812, 1.0, 0.2812, 0.5, 0.2812, 0.5, 0.2812, 1.0, 0.25, 1.0, 0.25, 0.5, 0.25, 0.5, 0.25, 1.0, 0.2188, 1.0, 0.2188, 0.5, 0.2188, 0.5, 0.2188, 1.0, 0.1875, 1.0, 0.1875, 0.5, 0.1875, 0.5, 0.1875, 1.0, 0.1562, 1.0, 0.1562, 0.5, 0.1562, 0.5, 0.1562, 1.0, 0.125, 1.0, 0.125, 0.5, 0.125, 0.5, 0.125, 1.0, 0.09375, 1.0, 0.09375, 0.5, 0.09375, 0.5, 0.09375, 1.0, 0.0625, 1.0, 0.0625, 0.5, 0.2968, 0.4854, 0.25, 0.49, 0.2032, 0.4854, 0.1582, 0.4717, 0.1167, 0.4496, 0.08029, 0.4197, 0.05045, 0.3833, 0.02827, 0.3418, 0.01461, 0.2968, 0.01, 0.25, 0.01461, 0.2032, 0.02827, 0.1582, 0.05045, 0.1167, 0.08029, 0.08029, 0.1167, 0.05045, 0.1582, 0.02827, 0.2032, 0.01461, 0.25, 0.01, 0.2968, 0.01461, 0.3418, 0.02827, 0.3833, 0.05045, 0.4197, 0.08029, 0.4496, 0.1167, 0.4717, 0.1582, 0.4854, 0.2032, 0.49, 0.25, 0.4854, 0.2968, 0.4717, 0.3418, 0.4496, 0.3833, 0.4197, 0.4197, 0.3833, 0.4496, 0.3418, 0.4717, 0.0625, 0.5, 0.0625, 1.0, 0.03125, 1.0, 0.03125, 0.5, 0.03125, 0.5, 0.03125, 1.0, 0.0, 1.0, 0.0, 0.5, 0.75, 0.49, 0.7968, 0.4854, 0.8418, 0.4717, 0.8833, 0.4496, 0.9197, 0.4197, 0.9496, 0.3833, 0.9717, 0.3418, 0.9854, 0.2968, 0.99, 0.25, 0.9854, 0.2032, 0.9717, 0.1582, 0.9496, 0.1167, 0.9197, 0.08029, 0.8833, 0.05045, 0.8418, 0.02827, 0.7968, 0.01461, 0.75, 0.01, 0.7032, 0.01461, 0.6582, 0.02827, 0.6167, 0.05045, 0.5803, 0.08029, 0.5504, 0.1167, 0.5283, 0.1582, 0.5146, 0.2032, 0.51, 0.25, 0.5146, 0.2968, 0.5283, 0.3418, 0.5504, 0.3833, 0.5803, 0.4197, 0.6167, 0.4496, 0.6582, 0.4717, 0.7032, 0.4854, 0.75, 0.875, 0.75, 0.9375, 0.7187, 0.9375, 0.7188, 0.875, 0.75, 0.8125, 0.75, 0.875, 0.7188, 0.875, 0.7188, 0.8125, 0.75, 0.75, 0.75, 0.8125, 0.7188, 0.8125, 0.7188, 0.75, 0.75, 0.6875, 0.75, 0.75, 0.7188, 0.75, 0.7188, 0.6875, 0.75, 0.625, 0.75, 0.6875, 0.7188, 0.6875, 0.7188, 0.625, 0.75, 0.5625, 0.75, 0.625, 0.7188, 0.625, 0.7188, 0.5625, 0.75, 0.5, 0.75, 0.5625, 0.7188, 0.5625, 0.7188, 0.5, 0.75, 0.9375, 0.7344, 1.0, 0.7187, 0.9375, 0.7188, 0.5, 0.7188, 0.5625, 0.6875, 0.5625, 0.6875, 0.5, 0.7187, 0.9375, 0.7031, 1.0, 0.6875, 0.9375, 0.7188, 0.875, 0.7187, 0.9375, 0.6875, 0.9375, 0.6875, 0.875, 0.7188, 0.8125, 0.7188, 0.875, 0.6875, 0.875, 0.6875, 0.8125, 0.7188, 0.75, 0.7188, 0.8125, 0.6875, 0.8125, 0.6875, 0.75, 0.7188, 0.6875, 0.7188, 0.75, 0.6875, 0.75, 0.6875, 0.6875, 0.7188, 0.625, 0.7188, 0.6875, 0.6875, 0.6875, 0.6875, 0.625, 0.7188, 0.5625, 0.7188, 0.625, 0.6875, 0.625, 0.6875, 0.5625, 0.6875, 0.6875, 0.6875, 0.75, 0.6562, 0.75, 0.6562, 0.6875, 0.6875, 0.625, 0.6875, 0.6875, 0.6562, 0.6875, 0.6562, 0.625, 0.6875, 0.5625, 0.6875, 0.625, 0.6562, 0.625, 0.6562, 0.5625, 0.6875, 0.5, 0.6875, 0.5625, 0.6562, 0.5625, 0.6562, 0.5, 0.6875, 0.9375, 0.6719, 1.0, 0.6562, 0.9375, 0.6875, 0.875, 0.6875, 0.9375, 0.6562, 0.9375, 0.6562, 0.875, 0.6875, 0.8125, 0.6875, 0.875, 0.6562, 0.875, 0.6562, 0.8125, 0.6875, 0.75, 0.6875, 0.8125, 0.6562, 0.8125, 0.6562, 0.75, 0.6562, 0.9375, 0.6406, 1.0, 0.625, 0.9375, 0.6562, 0.875, 0.6562, 0.9375, 0.625, 0.9375, 0.625, 0.875, 0.6562, 0.8125, 0.6562, 0.875, 0.625, 0.875, 0.625, 0.8125, 0.6562, 0.75, 0.6562, 0.8125, 0.625, 0.8125, 0.625, 0.75, 0.6562, 0.6875, 0.6562, 0.75, 0.625, 0.75, 0.625, 0.6875, 0.6562, 0.625, 0.6562, 0.6875, 0.625, 0.6875, 0.625, 0.625, 0.6562, 0.5625, 0.6562, 0.625, 0.625, 0.625, 0.625, 0.5625, 0.6562, 0.5, 0.6562, 0.5625, 0.625, 0.5625, 0.625, 0.5, 0.625, 0.6875, 0.625, 0.75, 0.5937, 0.75, 0.5937, 0.6875, 0.625, 0.625, 0.625, 0.6875, 0.5937, 0.6875, 0.5937, 0.625, 0.625, 0.5625, 0.625, 0.625, 0.5937, 0.625, 0.5937, 0.5625, 0.625, 0.5, 0.625, 0.5625, 0.5937, 0.5625, 0.5937, 0.5, 0.625, 0.9375, 0.6094, 1.0, 0.5937, 0.9375, 0.625, 0.875, 0.625, 0.9375, 0.5937, 0.9375, 0.5937, 0.875, 0.625, 0.8125, 0.625, 0.875, 0.5937, 0.875, 0.5937, 0.8125, 0.625, 0.75, 0.625, 0.8125, 0.5937, 0.8125, 0.5937, 0.75, 0.5937, 0.875, 0.5937, 0.9375, 0.5625, 0.9375, 0.5625, 0.875, 0.5937, 0.8125, 0.5937, 0.875, 0.5625, 0.875, 0.5625, 0.8125, 0.5937, 0.75, 0.5937, 0.8125, 0.5625, 0.8125, 0.5625, 0.75, 0.5937, 0.6875, 0.5937, 0.75, 0.5625, 0.75, 0.5625, 0.6875, 0.5937, 0.625, 0.5937, 0.6875, 0.5625, 0.6875, 0.5625, 0.625, 0.5937, 0.5625, 0.5937, 0.625, 0.5625, 0.625, 0.5625, 0.5625, 0.5937, 0.5, 0.5937, 0.5625, 0.5625, 0.5625, 0.5625, 0.5, 0.5937, 0.9375, 0.5781, 1.0, 0.5625, 0.9375, 0.5625, 0.625, 0.5625, 0.6875, 0.5312, 0.6875, 0.5312, 0.625, 0.5625, 0.5625, 0.5625, 0.625, 0.5312, 0.625, 0.5312, 0.5625, 0.5625, 0.5, 0.5625, 0.5625, 0.5312, 0.5625, 0.5312, 0.5, 0.5625, 0.9375, 0.5469, 1.0, 0.5312, 0.9375, 0.5625, 0.875, 0.5625, 0.9375, 0.5312, 0.9375, 0.5312, 0.875, 0.5625, 0.8125, 0.5625, 0.875, 0.5312, 0.875, 0.5312, 0.8125, 0.5625, 0.75, 0.5625, 0.8125, 0.5312, 0.8125, 0.5312, 0.75, 0.5625, 0.6875, 0.5625, 0.75, 0.5312, 0.75, 0.5312, 0.6875, 0.5312, 0.875, 0.5312, 0.9375, 0.5, 0.9375, 0.5, 0.875, 0.5312, 0.8125, 0.5312, 0.875, 0.5, 0.875, 0.5, 0.8125, 0.5312, 0.75, 0.5312, 0.8125, 0.5, 0.8125, 0.5, 0.75, 0.5312, 0.6875, 0.5312, 0.75, 0.5, 0.75, 0.5, 0.6875, 0.5312, 0.625, 0.5312, 0.6875, 0.5, 0.6875, 0.5, 0.625, 0.5312, 0.5625, 0.5312, 0.625, 0.5, 0.625, 0.5, 0.5625, 0.5312, 0.5, 0.5312, 0.5625, 0.5, 0.5625, 0.5, 0.5, 0.5312, 0.9375, 0.5156, 1.0, 0.5, 0.9375, 0.5, 0.625, 0.5, 0.6875, 0.4687, 0.6875, 0.4687, 0.625, 0.5, 0.5625, 0.5, 0.625, 0.4687, 0.625, 0.4687, 0.5625, 0.5, 0.5, 0.5, 0.5625, 0.4687, 0.5625, 0.4687, 0.5, 0.5, 0.9375, 0.4844, 1.0, 0.4687, 0.9375, 0.5, 0.875, 0.5, 0.9375, 0.4687, 0.9375, 0.4687, 0.875, 0.5, 0.8125, 0.5, 0.875, 0.4687, 0.875, 0.4687, 0.8125, 0.5, 0.75, 0.5, 0.8125, 0.4687, 0.8125, 0.4687, 0.75, 0.5, 0.6875, 0.5, 0.75, 0.4687, 0.75, 0.4687, 0.6875, 0.4687, 0.8125, 0.4687, 0.875, 0.4375, 0.875, 0.4375, 0.8125, 0.4687, 0.75, 0.4687, 0.8125, 0.4375, 0.8125, 0.4375, 0.75, 0.4687, 0.6875, 0.4687, 0.75, 0.4375, 0.75, 0.4375, 0.6875, 0.4687, 0.625, 0.4687, 0.6875, 0.4375, 0.6875, 0.4375, 0.625, 0.4687, 0.5625, 0.4687, 0.625, 0.4375, 0.625, 0.4375, 0.5625, 0.4687, 0.5, 0.4687, 0.5625, 0.4375, 0.5625, 0.4375, 0.5, 0.4687, 0.9375, 0.4531, 1.0, 0.4375, 0.9375, 0.4687, 0.875, 0.4687, 0.9375, 0.4375, 0.9375, 0.4375, 0.875, 0.4375, 0.5625, 0.4375, 0.625, 0.4062, 0.625, 0.4062, 0.5625, 0.4375, 0.5, 0.4375, 0.5625, 0.4062, 0.5625, 0.4062, 0.5, 0.4375, 0.9375, 0.4219, 1.0, 0.4062, 0.9375, 0.4375, 0.875, 0.4375, 0.9375, 0.4062, 0.9375, 0.4062, 0.875, 0.4375, 0.8125, 0.4375, 0.875, 0.4062, 0.875, 0.4062, 0.8125, 0.4375, 0.75, 0.4375, 0.8125, 0.4062, 0.8125, 0.4062, 0.75, 0.4375, 0.6875, 0.4375, 0.75, 0.4062, 0.75, 0.4062, 0.6875, 0.4375, 0.625, 0.4375, 0.6875, 0.4062, 0.6875, 0.4062, 0.625, 0.4062, 0.75, 0.4062, 0.8125, 0.375, 0.8125, 0.375, 0.75, 0.4062, 0.6875, 0.4062, 0.75, 0.375, 0.75, 0.375, 0.6875, 0.4062, 0.625, 0.4062, 0.6875, 0.375, 0.6875, 0.375, 0.625, 0.4062, 0.5625, 0.4062, 0.625, 0.375, 0.625, 0.375, 0.5625, 0.4062, 0.5, 0.4062, 0.5625, 0.375, 0.5625, 0.375, 0.5, 0.4062, 0.9375, 0.3906, 1.0, 0.375, 0.9375, 0.4062, 0.875, 0.4062, 0.9375, 0.375, 0.9375, 0.375, 0.875, 0.4062, 0.8125, 0.4062, 0.875, 0.375, 0.875, 0.375, 0.8125, 0.375, 0.5, 0.375, 0.5625, 0.3438, 0.5625, 0.3437, 0.5, 0.375, 0.9375, 0.3594, 1.0, 0.3437, 0.9375, 0.375, 0.875, 0.375, 0.9375, 0.3437, 0.9375, 0.3437, 0.875, 0.375, 0.8125, 0.375, 0.875, 0.3437, 0.875, 0.3437, 0.8125, 0.375, 0.75, 0.375, 0.8125, 0.3437, 0.8125, 0.3437, 0.75, 0.375, 0.6875, 0.375, 0.75, 0.3437, 0.75, 0.3437, 0.6875, 0.375, 0.625, 0.375, 0.6875, 0.3437, 0.6875, 0.3437, 0.625, 0.375, 0.5625, 0.375, 0.625, 0.3437, 0.625, 0.3438, 0.5625, 0.3437, 0.75, 0.3437, 0.8125, 0.3125, 0.8125, 0.3125, 0.75, 0.3437, 0.6875, 0.3437, 0.75, 0.3125, 0.75, 0.3125, 0.6875, 0.3437, 0.625, 0.3437, 0.6875, 0.3125, 0.6875, 0.3125, 0.625, 0.3438, 0.5625, 0.3437, 0.625, 0.3125, 0.625, 0.3125, 0.5625, 0.3437, 0.5, 0.3438, 0.5625, 0.3125, 0.5625, 0.3125, 0.5, 0.3437, 0.9375, 0.3281, 1.0, 0.3125, 0.9375, 0.3437, 0.875, 0.3437, 0.9375, 0.3125, 0.9375, 0.3125, 0.875, 0.3437, 0.8125, 0.3437, 0.875, 0.3125, 0.875, 0.3125, 0.8125, 0.3125, 0.5, 0.3125, 0.5625, 0.2813, 0.5625, 0.2812, 0.5, 0.3125, 0.9375, 0.2969, 1.0, 0.2812, 0.9375, 0.3125, 0.875, 0.3125, 0.9375, 0.2812, 0.9375, 0.2812, 0.875, 0.3125, 0.8125, 0.3125, 0.875, 0.2812, 0.875, 0.2812, 0.8125, 0.3125, 0.75, 0.3125, 0.8125, 0.2812, 0.8125, 0.2812, 0.75, 0.3125, 0.6875, 0.3125, 0.75, 0.2812, 0.75, 0.2812, 0.6875, 0.3125, 0.625, 0.3125, 0.6875, 0.2812, 0.6875, 0.2812, 0.625, 0.3125, 0.5625, 0.3125, 0.625, 0.2812, 0.625, 0.2813, 0.5625, 0.2812, 0.6875, 0.2812, 0.75, 0.25, 0.75, 0.25, 0.6875, 0.2812, 0.625, 0.2812, 0.6875, 0.25, 0.6875, 0.25, 0.625, 0.2813, 0.5625, 0.2812, 0.625, 0.25, 0.625, 0.25, 0.5625, 0.2812, 0.5, 0.2813, 0.5625, 0.25, 0.5625, 0.25, 0.5, 0.2812, 0.9375, 0.2656, 1.0, 0.25, 0.9375, 0.2812, 0.875, 0.2812, 0.9375, 0.25, 0.9375, 0.25, 0.875, 0.2812, 0.8125, 0.2812, 0.875, 0.25, 0.875, 0.25, 0.8125, 0.2812, 0.75, 0.2812, 0.8125, 0.25, 0.8125, 0.25, 0.75, 0.25, 0.9375, 0.2344, 1.0, 0.2188, 0.9375, 0.25, 0.875, 0.25, 0.9375, 0.2188, 0.9375, 0.2188, 0.875, 0.25, 0.8125, 0.25, 0.875, 0.2188, 0.875, 0.2188, 0.8125, 0.25, 0.75, 0.25, 0.8125, 0.2188, 0.8125, 0.2188, 0.75, 0.25, 0.6875, 0.25, 0.75, 0.2188, 0.75, 0.2187, 0.6875, 0.25, 0.625, 0.25, 0.6875, 0.2187, 0.6875, 0.2188, 0.625, 0.25, 0.5625, 0.25, 0.625, 0.2188, 0.625, 0.2188, 0.5625, 0.25, 0.5, 0.25, 0.5625, 0.2188, 0.5625, 0.2188, 0.5, 0.2187, 0.6875, 0.2188, 0.75, 0.1875, 0.75, 0.1875, 0.6875, 0.2188, 0.625, 0.2187, 0.6875, 0.1875, 0.6875, 0.1875, 0.625, 0.2188, 0.5625, 0.2188, 0.625, 0.1875, 0.625, 0.1875, 0.5625, 0.2188, 0.5, 0.2188, 0.5625, 0.1875, 0.5625, 0.1875, 0.5, 0.2188, 0.9375, 0.2031, 1.0, 0.1875, 0.9375, 0.2188, 0.875, 0.2188, 0.9375, 0.1875, 0.9375, 0.1875, 0.875, 0.2188, 0.8125, 0.2188, 0.875, 0.1875, 0.875, 0.1875, 0.8125, 0.2188, 0.75, 0.2188, 0.8125, 0.1875, 0.8125, 0.1875, 0.75, 0.1875, 0.875, 0.1875, 0.9375, 0.1563, 0.9375, 0.1563, 0.875, 0.1875, 0.8125, 0.1875, 0.875, 0.1563, 0.875, 0.1563, 0.8125, 0.1875, 0.75, 0.1875, 0.8125, 0.1563, 0.8125, 0.1563, 0.75, 0.1875, 0.6875, 0.1875, 0.75, 0.1563, 0.75, 0.1562, 0.6875, 0.1875, 0.625, 0.1875, 0.6875, 0.1562, 0.6875, 0.1563, 0.625, 0.1875, 0.5625, 0.1875, 0.625, 0.1563, 0.625, 0.1563, 0.5625, 0.1875, 0.5, 0.1875, 0.5625, 0.1563, 0.5625, 0.1563, 0.5, 0.1875, 0.9375, 0.1719, 1.0, 0.1563, 0.9375, 0.1563, 0.625, 0.1562, 0.6875, 0.125, 0.6875, 0.125, 0.625, 0.1563, 0.5625, 0.1563, 0.625, 0.125, 0.625, 0.125, 0.5625, 0.1563, 0.5, 0.1563, 0.5625, 0.125, 0.5625, 0.125, 0.5, 0.1563, 0.9375, 0.1406, 1.0, 0.125, 0.9375, 0.1563, 0.875, 0.1563, 0.9375, 0.125, 0.9375, 0.125, 0.875, 0.1563, 0.8125, 0.1563, 0.875, 0.125, 0.875, 0.125, 0.8125, 0.1563, 0.75, 0.1563, 0.8125, 0.125, 0.8125, 0.125, 0.75, 0.1562, 0.6875, 0.1563, 0.75, 0.125, 0.75, 0.125, 0.6875, 0.125, 0.8125, 0.125, 0.875, 0.09375, 0.875, 0.09375, 0.8125, 0.125, 0.75, 0.125, 0.8125, 0.09375, 0.8125, 0.09375, 0.75, 0.125, 0.6875, 0.125, 0.75, 0.09375, 0.75, 0.09375, 0.6875, 0.125, 0.625, 0.125, 0.6875, 0.09375, 0.6875, 0.09375, 0.625, 0.125, 0.5625, 0.125, 0.625, 0.09375, 0.625, 0.09375, 0.5625, 0.125, 0.5, 0.125, 0.5625, 0.09375, 0.5625, 0.09375, 0.5, 0.125, 0.9375, 0.1094, 1.0, 0.09375, 0.9375, 0.125, 0.875, 0.125, 0.9375, 0.09375, 0.9375, 0.09375, 0.875, 0.09375, 0.5625, 0.09375, 0.625, 0.0625, 0.625, 0.0625, 0.5625, 0.09375, 0.5, 0.09375, 0.5625, 0.0625, 0.5625, 0.0625, 0.5, 0.09375, 0.9375, 0.07813, 1.0, 0.0625, 0.9375, 0.09375, 0.875, 0.09375, 0.9375, 0.0625, 0.9375, 0.0625, 0.875, 0.09375, 0.8125, 0.09375, 0.875, 0.0625, 0.875, 0.0625, 0.8125, 0.09375, 0.75, 0.09375, 0.8125, 0.0625, 0.8125, 0.0625, 0.75, 0.09375, 0.6875, 0.09375, 0.75, 0.0625, 0.75, 0.0625, 0.6875, 0.09375, 0.625, 0.09375, 0.6875, 0.0625, 0.6875, 0.0625, 0.625, 0.0625, 0.8125, 0.0625, 0.875, 0.03125, 0.875, 0.03125, 0.8125, 0.0625, 0.75, 0.0625, 0.8125, 0.03125, 0.8125, 0.03125, 0.75, 0.0625, 0.6875, 0.0625, 0.75, 0.03125, 0.75, 0.03125, 0.6875, 0.0625, 0.625, 0.0625, 0.6875, 0.03125, 0.6875, 0.03125, 0.625, 0.0625, 0.5625, 0.0625, 0.625, 0.03125, 0.625, 0.03125, 0.5625, 0.0625, 0.5, 0.0625, 0.5625, 0.03125, 0.5625, 0.03125, 0.5, 0.0625, 0.9375, 0.04688, 1.0, 0.03125, 0.9375, 0.0625, 0.875, 0.0625, 0.9375, 0.03125, 0.9375, 0.03125, 0.875, 0.03125, 0.5625, 0.03125, 0.625, 2.98e-08, 0.625, 8.941e-08, 0.5625, 0.03125, 0.5, 0.03125, 0.5625, 8.941e-08, 0.5625, 2.98e-08, 0.5, 0.03125, 0.9375, 0.01563, 1.0, 2.682e-07, 0.9375, 0.03125, 0.875, 0.03125, 0.9375, 2.682e-07, 0.9375, 1.49e-07, 0.875, 0.03125, 0.8125, 0.03125, 0.875, 1.49e-07, 0.875, 8.941e-08, 0.8125, 0.03125, 0.75, 0.03125, 0.8125, 8.941e-08, 0.8125, 8.941e-08, 0.75, 0.03125, 0.6875, 0.03125, 0.75, 8.941e-08, 0.75, 0.0, 0.6875, 0.03125, 0.625, 0.03125, 0.6875, 0.0, 0.6875, 2.98e-08, 0.625, 1.0, 0.75, 1.0, 0.8125, 0.9688, 0.8125, 0.9688, 0.75, 1.0, 0.6875, 1.0, 0.75, 0.9688, 0.75, 0.9688, 0.6875, 1.0, 0.625, 1.0, 0.6875, 0.9688, 0.6875, 0.9688, 0.625, 1.0, 0.5625, 1.0, 0.625, 0.9688, 0.625, 0.9688, 0.5625, 1.0, 0.5, 1.0, 0.5625, 0.9688, 0.5625, 0.9688, 0.5, 1.0, 0.9375, 0.9844, 1.0, 0.9688, 0.9375, 1.0, 0.875, 1.0, 0.9375, 0.9688, 0.9375, 0.9688, 0.875, 1.0, 0.8125, 1.0, 0.875, 0.9688, 0.875, 0.9688, 0.8125, 0.9688, 0.5, 0.9688, 0.5625, 0.9375, 0.5625, 0.9375, 0.5, 0.9688, 0.9375, 0.9531, 1.0, 0.9375, 0.9375, 0.9688, 0.875, 0.9688, 0.9375, 0.9375, 0.9375, 0.9375, 0.875, 0.9688, 0.8125, 0.9688, 0.875, 0.9375, 0.875, 0.9375, 0.8125, 0.9688, 0.75, 0.9688, 0.8125, 0.9375, 0.8125, 0.9375, 0.75, 0.9688, 0.6875, 0.9688, 0.75, 0.9375, 0.75, 0.9375, 0.6875, 0.9688, 0.625, 0.9688, 0.6875, 0.9375, 0.6875, 0.9375, 0.625, 0.9688, 0.5625, 0.9688, 0.625, 0.9375, 0.625, 0.9375, 0.5625, 0.9375, 0.75, 0.9375, 0.8125, 0.9062, 0.8125, 0.9062, 0.75, 0.9375, 0.6875, 0.9375, 0.75, 0.9062, 0.75, 0.9062, 0.6875, 0.9375, 0.625, 0.9375, 0.6875, 0.9062, 0.6875, 0.9062, 0.625, 0.9375, 0.5625, 0.9375, 0.625, 0.9062, 0.625, 0.9062, 0.5625, 0.9375, 0.5, 0.9375, 0.5625, 0.9062, 0.5625, 0.9062, 0.5, 0.9375, 0.9375, 0.9219, 1.0, 0.9063, 0.9375, 0.9375, 0.875, 0.9375, 0.9375, 0.9063, 0.9375, 0.9063, 0.875, 0.9375, 0.8125, 0.9375, 0.875, 0.9063, 0.875, 0.9062, 0.8125, 0.9062, 0.5, 0.9062, 0.5625, 0.875, 0.5625, 0.875, 0.5, 0.9063, 0.9375, 0.8906, 1.0, 0.875, 0.9375, 0.9063, 0.875, 0.9063, 0.9375, 0.875, 0.9375, 0.875, 0.875, 0.9062, 0.8125, 0.9063, 0.875, 0.875, 0.875, 0.875, 0.8125, 0.9062, 0.75, 0.9062, 0.8125, 0.875, 0.8125, 0.875, 0.75, 0.9062, 0.6875, 0.9062, 0.75, 0.875, 0.75, 0.875, 0.6875, 0.9062, 0.625, 0.9062, 0.6875, 0.875, 0.6875, 0.875, 0.625, 0.9062, 0.5625, 0.9062, 0.625, 0.875, 0.625, 0.875, 0.5625, 0.875, 0.6875, 0.875, 0.75, 0.8438, 0.75, 0.8437, 0.6875, 0.875, 0.625, 0.875, 0.6875, 0.8437, 0.6875, 0.8438, 0.625, 0.875, 0.5625, 0.875, 0.625, 0.8438, 0.625, 0.8438, 0.5625, 0.875, 0.5, 0.875, 0.5625, 0.8438, 0.5625, 0.8438, 0.5, 0.875, 0.9375, 0.8594, 1.0, 0.8438, 0.9375, 0.875, 0.875, 0.875, 0.9375, 0.8438, 0.9375, 0.8438, 0.875, 0.875, 0.8125, 0.875, 0.875, 0.8438, 0.875, 0.8438, 0.8125, 0.875, 0.75, 0.875, 0.8125, 0.8438, 0.8125, 0.8438, 0.75, 0.8438, 0.875, 0.8438, 0.9375, 0.8125, 0.9375, 0.8125, 0.875, 0.8438, 0.8125, 0.8438, 0.875, 0.8125, 0.875, 0.8125, 0.8125, 0.8438, 0.75, 0.8438, 0.8125, 0.8125, 0.8125, 0.8125, 0.75, 0.8437, 0.6875, 0.8438, 0.75, 0.8125, 0.75, 0.8125, 0.6875, 0.8438, 0.625, 0.8437, 0.6875, 0.8125, 0.6875, 0.8125, 0.625, 0.8438, 0.5625, 0.8438, 0.625, 0.8125, 0.625, 0.8125, 0.5625, 0.8438, 0.5, 0.8438, 0.5625, 0.8125, 0.5625, 0.8125, 0.5, 0.8438, 0.9375, 0.8281, 1.0, 0.8125, 0.9375, 0.8125, 0.625, 0.8125, 0.6875, 0.7812, 0.6875, 0.7812, 0.625, 0.8125, 0.5625, 0.8125, 0.625, 0.7812, 0.625, 0.7812, 0.5625, 0.8125, 0.5, 0.8125, 0.5625, 0.7812, 0.5625, 0.7812, 0.5, 0.8125, 0.9375, 0.7969, 1.0, 0.7812, 0.9375, 0.8125, 0.875, 0.8125, 0.9375, 0.7812, 0.9375, 0.7812, 0.875, 0.8125, 0.8125, 0.8125, 0.875, 0.7812, 0.875, 0.7812, 0.8125, 0.8125, 0.75, 0.8125, 0.8125, 0.7812, 0.8125, 0.7812, 0.75, 0.8125, 0.6875, 0.8125, 0.75, 0.7812, 0.75, 0.7812, 0.6875, 0.7812, 0.875, 0.7812, 0.9375, 0.75, 0.9375, 0.75, 0.875, 0.7812, 0.8125, 0.7812, 0.875, 0.75, 0.875, 0.75, 0.8125, 0.7812, 0.75, 0.7812, 0.8125, 0.75, 0.8125, 0.75, 0.75, 0.7812, 0.6875, 0.7812, 0.75, 0.75, 0.75, 0.75, 0.6875, 0.7812, 0.625, 0.7812, 0.6875, 0.75, 0.6875, 0.75, 0.625, 0.7812, 0.5625, 0.7812, 0.625, 0.75, 0.625, 0.75, 0.5625, 0.7812, 0.5, 0.7812, 0.5625, 0.75, 0.5625, 0.75, 0.5, 0.7812, 0.9375, 0.7656, 1.0, 0.75, 0.9375, 0.75, 0.5, 0.7188, 0.5, 0.6875, 0.5, 0.6562, 0.5, 0.625, 0.5, 0.5937, 0.5, 0.5625, 0.5, 0.5312, 0.5, 0.5, 0.5, 0.4687, 0.5, 0.4375, 0.5, 0.4062, 0.5, 0.375, 0.5, 0.3437, 0.5, 0.3125, 0.5, 0.2812, 0.5, 0.25, 0.5, 0.2188, 0.5, 0.1875, 0.5, 0.1563, 0.5, 0.125, 0.5, 0.09375, 0.5, 0.0625, 0.5, 0.03125, 0.5, 1.0, 0.5, 0.9688, 0.5, 0.9375, 0.5, 0.9062, 0.5, 0.875, 0.5, 0.8438, 0.5, 0.8125, 0.5, 0.7812, 0.5, 1.0, 0.5, 1.0, 1.0, 0.9688, 1.0, 0.9688, 0.5, 0.9688, 0.5, 0.9688, 1.0, 0.9375, 1.0, 0.9375, 0.5, 0.9375, 0.5, 0.9375, 1.0, 0.9062, 1.0, 0.9062, 0.5, 0.9062, 0.5, 0.9062, 1.0, 0.875, 1.0, 0.875, 0.5, 0.875, 0.5, 0.875, 1.0, 0.8438, 1.0, 0.8438, 0.5, 0.8438, 0.5, 0.8438, 1.0, 0.8125, 1.0, 0.8125, 0.5, 0.8125, 0.5, 0.8125, 1.0, 0.7812, 1.0, 0.7812, 0.5, 0.7812, 0.5, 0.7812, 1.0, 0.75, 1.0, 0.75, 0.5, 0.75, 0.5, 0.75, 1.0, 0.7188, 1.0, 0.7188, 0.5, 0.7188, 0.5, 0.7188, 1.0, 0.6875, 1.0, 0.6875, 0.5, 0.6875, 0.5, 0.6875, 1.0, 0.6562, 1.0, 0.6562, 0.5, 0.6562, 0.5, 0.6562, 1.0, 0.625, 1.0, 0.625, 0.5, 0.625, 0.5, 0.625, 1.0, 0.5938, 1.0, 0.5938, 0.5, 0.5938, 0.5, 0.5938, 1.0, 0.5625, 1.0, 0.5625, 0.5, 0.5625, 0.5, 0.5625, 1.0, 0.5312, 1.0, 0.5312, 0.5, 0.5312, 0.5, 0.5312, 1.0, 0.5, 1.0, 0.5, 0.5, 0.5, 0.5, 0.5, 1.0, 0.4688, 1.0, 0.4688, 0.5, 0.4688, 0.5, 0.4688, 1.0, 0.4375, 1.0, 0.4375, 0.5, 0.4375, 0.5, 0.4375, 1.0, 0.4062, 1.0, 0.4062, 0.5, 0.4062, 0.5, 0.4062, 1.0, 0.375, 1.0, 0.375, 0.5, 0.375, 0.5, 0.375, 1.0, 0.3438, 1.0, 0.3438, 0.5, 0.3438, 0.5, 0.3438, 1.0, 0.3125, 1.0, 0.3125, 0.5, 0.3125, 0.5, 0.3125, 1.0, 0.2812, 1.0, 0.2812, 0.5, 0.2812, 0.5, 0.2812, 1.0, 0.25, 1.0, 0.25, 0.5, 0.25, 0.5, 0.25, 1.0, 0.2188, 1.0, 0.2188, 0.5, 0.2188, 0.5, 0.2188, 1.0, 0.1875, 1.0, 0.1875, 0.5, 0.1875, 0.5, 0.1875, 1.0, 0.1562, 1.0, 0.1562, 0.5, 0.1562, 0.5, 0.1562, 1.0, 0.125, 1.0, 0.125, 0.5, 0.125, 0.5, 0.125, 1.0, 0.09375, 1.0, 0.09375, 0.5, 0.09375, 0.5, 0.09375, 1.0, 0.0625, 1.0, 0.0625, 0.5, 0.2968, 0.4854, 0.25, 0.49, 0.2032, 0.4854, 0.1582, 0.4717, 0.1167, 0.4496, 0.08029, 0.4197, 0.05045, 0.3833, 0.02827, 0.3418, 0.01461, 0.2968, 0.01, 0.25, 0.01461, 0.2032, 0.02827, 0.1582, 0.05045, 0.1167, 0.08029, 0.08029, 0.1167, 0.05045, 0.1582, 0.02827, 0.2032, 0.01461, 0.25, 0.01, 0.2968, 0.01461, 0.3418, 0.02827, 0.3833, 0.05045, 0.4197, 0.08029, 0.4496, 0.1167, 0.4717, 0.1582, 0.4854, 0.2032, 0.49, 0.25, 0.4854, 0.2968, 0.4717, 0.3418, 0.4496, 0.3833, 0.4197, 0.4197, 0.3833, 0.4496, 0.3418, 0.4717, 0.0625, 0.5, 0.0625, 1.0, 0.03125, 1.0, 0.03125, 0.5, 0.03125, 0.5, 0.03125, 1.0, 0.0, 1.0, 0.0, 0.5, 0.75, 0.49, 0.7968, 0.4854, 0.8418, 0.4717, 0.8833, 0.4496, 0.9197, 0.4197, 0.9496, 0.3833, 0.9717, 0.3418, 0.9854, 0.2968, 0.99, 0.25, 0.9854, 0.2032, 0.9717, 0.1582, 0.9496, 0.1167, 0.9197, 0.08029, 0.8833, 0.05045, 0.8418, 0.02827, 0.7968, 0.01461, 0.75, 0.01, 0.7032, 0.01461, 0.6582, 0.02827, 0.6167, 0.05045, 0.5803, 0.08029, 0.5504, 0.1167, 0.5283, 0.1582, 0.5146, 0.2032, 0.51, 0.25, 0.5146, 0.2968, 0.5283, 0.3418, 0.5504, 0.3833, 0.5803, 0.4197, 0.6167, 0.4496, 0.6582, 0.4717, 0.7032, 0.4854, 1.0, 0.5, 1.0, 1.0, 0.9688, 1.0, 0.9688, 0.5, 0.9688, 0.5, 0.9688, 1.0, 0.9375, 1.0, 0.9375, 0.5, 0.9375, 0.5, 0.9375, 1.0, 0.9062, 1.0, 0.9062, 0.5, 0.9062, 0.5, 0.9062, 1.0, 0.875, 1.0, 0.875, 0.5, 0.875, 0.5, 0.875, 1.0, 0.8438, 1.0, 0.8438, 0.5, 0.8438, 0.5, 0.8438, 1.0, 0.8125, 1.0, 0.8125, 0.5, 0.8125, 0.5, 0.8125, 1.0, 0.7812, 1.0, 0.7812, 0.5, 0.7812, 0.5, 0.7812, 1.0, 0.75, 1.0, 0.75, 0.5, 0.75, 0.5, 0.75, 1.0, 0.7188, 1.0, 0.7188, 0.5, 0.7188, 0.5, 0.7188, 1.0, 0.6875, 1.0, 0.6875, 0.5, 0.6875, 0.5, 0.6875, 1.0, 0.6562, 1.0, 0.6562, 0.5, 0.6562, 0.5, 0.6562, 1.0, 0.625, 1.0, 0.625, 0.5, 0.625, 0.5, 0.625, 1.0, 0.5938, 1.0, 0.5938, 0.5, 0.5938, 0.5, 0.5938, 1.0, 0.5625, 1.0, 0.5625, 0.5, 0.5625, 0.5, 0.5625, 1.0, 0.5312, 1.0, 0.5312, 0.5, 0.5312, 0.5, 0.5312, 1.0, 0.5, 1.0, 0.5, 0.5, 0.5, 0.5, 0.5, 1.0, 0.4688, 1.0, 0.4688, 0.5, 0.4688, 0.5, 0.4688, 1.0, 0.4375, 1.0, 0.4375, 0.5, 0.4375, 0.5, 0.4375, 1.0, 0.4062, 1.0, 0.4062, 0.5, 0.4062, 0.5, 0.4062, 1.0, 0.375, 1.0, 0.375, 0.5, 0.375, 0.5, 0.375, 1.0, 0.3438, 1.0, 0.3438, 0.5, 0.3438, 0.5, 0.3438, 1.0, 0.3125, 1.0, 0.3125, 0.5, 0.3125, 0.5, 0.3125, 1.0, 0.2812, 1.0, 0.2812, 0.5, 0.2812, 0.5, 0.2812, 1.0, 0.25, 1.0, 0.25, 0.5, 0.25, 0.5, 0.25, 1.0, 0.2188, 1.0, 0.2188, 0.5, 0.2188, 0.5, 0.2188, 1.0, 0.1875, 1.0, 0.1875, 0.5, 0.1875, 0.5, 0.1875, 1.0, 0.1562, 1.0, 0.1562, 0.5, 0.1562, 0.5, 0.1562, 1.0, 0.125, 1.0, 0.125, 0.5, 0.125, 0.5, 0.125, 1.0, 0.09375, 1.0, 0.09375, 0.5, 0.09375, 0.5, 0.09375, 1.0, 0.0625, 1.0, 0.0625, 0.5, 0.2968, 0.4854, 0.25, 0.49, 0.2032, 0.4854, 0.1582, 0.4717, 0.1167, 0.4496, 0.08029, 0.4197, 0.05045, 0.3833, 0.02827, 0.3418, 0.01461, 0.2968, 0.01, 0.25, 0.01461, 0.2032, 0.02827, 0.1582, 0.05045, 0.1167, 0.08029, 0.08029, 0.1167, 0.05045, 0.1582, 0.02827, 0.2032, 0.01461, 0.25, 0.01, 0.2968, 0.01461, 0.3418, 0.02827, 0.3833, 0.05045, 0.4197, 0.08029, 0.4496, 0.1167, 0.4717, 0.1582, 0.4854, 0.2032, 0.49, 0.25, 0.4854, 0.2968, 0.4717, 0.3418, 0.4496, 0.3833, 0.4197, 0.4197, 0.3833, 0.4496, 0.3418, 0.4717, 0.0625, 0.5, 0.0625, 1.0, 0.03125, 1.0, 0.03125, 0.5, 0.03125, 0.5, 0.03125, 1.0, 0.0, 1.0, 0.0, 0.5, 0.75, 0.49, 0.7968, 0.4854, 0.8418, 0.4717, 0.8833, 0.4496, 0.9197, 0.4197, 0.9496, 0.3833, 0.9717, 0.3418, 0.9854, 0.2968, 0.99, 0.25, 0.9854, 0.2032, 0.9717, 0.1582, 0.9496, 0.1167, 0.9197, 0.08029, 0.8833, 0.05045, 0.8418, 0.02827, 0.7968, 0.01461, 0.75, 0.01, 0.7032, 0.01461, 0.6582, 0.02827, 0.6167, 0.05045, 0.5803, 0.08029, 0.5504, 0.1167, 0.5283, 0.1582, 0.5146, 0.2032, 0.51, 0.25, 0.5146, 0.2968, 0.5283, 0.3418, 0.5504, 0.3833, 0.5803, 0.4197, 0.6167, 0.4496, 0.6582, 0.4717, 0.7032, 0.4854, 1.0, 0.5, 1.0, 1.0, 0.9688, 1.0, 0.9688, 0.5, 0.9688, 0.5, 0.9688, 1.0, 0.9375, 1.0, 0.9375, 0.5, 0.9375, 0.5, 0.9375, 1.0, 0.9062, 1.0, 0.9062, 0.5, 0.9062, 0.5, 0.9062, 1.0, 0.875, 1.0, 0.875, 0.5, 0.875, 0.5, 0.875, 1.0, 0.8438, 1.0, 0.8438, 0.5, 0.8438, 0.5, 0.8438, 1.0, 0.8125, 1.0, 0.8125, 0.5, 0.8125, 0.5, 0.8125, 1.0, 0.7812, 1.0, 0.7812, 0.5, 0.7812, 0.5, 0.7812, 1.0, 0.75, 1.0, 0.75, 0.5, 0.75, 0.5, 0.75, 1.0, 0.7188, 1.0, 0.7188, 0.5, 0.7188, 0.5, 0.7188, 1.0, 0.6875, 1.0, 0.6875, 0.5, 0.6875, 0.5, 0.6875, 1.0, 0.6562, 1.0, 0.6562, 0.5, 0.6562, 0.5, 0.6562, 1.0, 0.625, 1.0, 0.625, 0.5, 0.625, 0.5, 0.625, 1.0, 0.5938, 1.0, 0.5938, 0.5, 0.5938, 0.5, 0.5938, 1.0, 0.5625, 1.0, 0.5625, 0.5, 0.5625, 0.5, 0.5625, 1.0, 0.5312, 1.0, 0.5312, 0.5, 0.5312, 0.5, 0.5312, 1.0, 0.5, 1.0, 0.5, 0.5, 0.5, 0.5, 0.5, 1.0, 0.4688, 1.0, 0.4688, 0.5, 0.4688, 0.5, 0.4688, 1.0, 0.4375, 1.0, 0.4375, 0.5, 0.4375, 0.5, 0.4375, 1.0, 0.4062, 1.0, 0.4062, 0.5, 0.4062, 0.5, 0.4062, 1.0, 0.375, 1.0, 0.375, 0.5, 0.375, 0.5, 0.375, 1.0, 0.3438, 1.0, 0.3438, 0.5, 0.3438, 0.5, 0.3438, 1.0, 0.3125, 1.0, 0.3125, 0.5, 0.3125, 0.5, 0.3125, 1.0, 0.2812, 1.0, 0.2812, 0.5, 0.2812, 0.5, 0.2812, 1.0, 0.25, 1.0, 0.25, 0.5, 0.25, 0.5, 0.25, 1.0, 0.2188, 1.0, 0.2188, 0.5, 0.2188, 0.5, 0.2188, 1.0, 0.1875, 1.0, 0.1875, 0.5, 0.1875, 0.5, 0.1875, 1.0, 0.1562, 1.0, 0.1562, 0.5, 0.1562, 0.5, 0.1562, 1.0, 0.125, 1.0, 0.125, 0.5, 0.125, 0.5, 0.125, 1.0, 0.09375, 1.0, 0.09375, 0.5, 0.09375, 0.5, 0.09375, 1.0, 0.0625, 1.0, 0.0625, 0.5, 0.2968, 0.4854, 0.25, 0.49, 0.2032, 0.4854, 0.1582, 0.4717, 0.1167, 0.4496, 0.08029, 0.4197, 0.05045, 0.3833, 0.02827, 0.3418, 0.01461, 0.2968, 0.01, 0.25, 0.01461, 0.2032, 0.02827, 0.1582, 0.05045, 0.1167, 0.08029, 0.08029, 0.1167, 0.05045, 0.1582, 0.02827, 0.2032, 0.01461, 0.25, 0.01, 0.2968, 0.01461, 0.3418, 0.02827, 0.3833, 0.05045, 0.4197, 0.08029, 0.4496, 0.1167, 0.4717, 0.1582, 0.4854, 0.2032, 0.49, 0.25, 0.4854, 0.2968, 0.4717, 0.3418, 0.4496, 0.3833, 0.4197, 0.4197, 0.3833, 0.4496, 0.3418, 0.4717, 0.0625, 0.5, 0.0625, 1.0, 0.03125, 1.0, 0.03125, 0.5, 0.03125, 0.5, 0.03125, 1.0, 0.0, 1.0, 0.0, 0.5, 0.75, 0.49, 0.7968, 0.4854, 0.8418, 0.4717, 0.8833, 0.4496, 0.9197, 0.4197, 0.9496, 0.3833, 0.9717, 0.3418, 0.9854, 0.2968, 0.99, 0.25, 0.9854, 0.2032, 0.9717, 0.1582, 0.9496, 0.1167, 0.9197, 0.08029, 0.8833, 0.05045, 0.8418, 0.02827, 0.7968, 0.01461, 0.75, 0.01, 0.7032, 0.01461, 0.6582, 0.02827, 0.6167, 0.05045, 0.5803, 0.08029, 0.5504, 0.1167, 0.5283, 0.1582, 0.5146, 0.2032, 0.51, 0.25, 0.5146, 0.2968, 0.5283, 0.3418, 0.5504, 0.3833, 0.5803, 0.4197, 0.6167, 0.4496, 0.6582, 0.4717, 0.7032, 0.4854])
me_pulse_antenna_medium.materials.append(mat_pulse_antenna_base)
me_pulse_antenna_medium.materials.append(mat_pulse_antenna_part_1)
me_pulse_antenna_medium.materials.append(mat_pulse_antenna_part_2)
me_pulse_antenna_medium.materials.append(mat_pulse_antenna_part_3)
me_pulse_antenna_medium.materials.append(mat_pulse_antenna_part4)
me_pulse_antenna_medium.use_remesh_fix_poles = True
me_pulse_antenna_medium.use_remesh_preserve_attributes = False
me_pulse_antenna_medium.use_mirror_vertex_groups = False
me_pulse_antenna_medium.update()

# ---- objects
ob_pulse_antenna_medium = bpy.data.objects.new('Pulse Antenna Medium', me_pulse_antenna_medium)

# ---- transforms, parenting, visibility, modifiers, constraints
ob_pulse_antenna_medium.location = (0.0, 0.0, 0.0)
ob_pulse_antenna_medium.lineart.crease_threshold = 0.0

# ---- collection membership
scene.collection.objects.link(ob_pulse_antenna_medium)

# ---- scene / render settings (as saved in the file)
scene.frame_start = 1; scene.frame_end = 250; scene.frame_set(1)
scene.render.engine = 'BLENDER_EEVEE_NEXT'
scene.cycles.use_denoising = False
scene.cycles.samples = 128
scene.cycles.sampling_pattern = 'TABULATED_SOBOL'
scene.cycles.use_adaptive_sampling = False
scene.cycles.use_light_tree = False
scene.view_settings.view_transform = 'Filmic'
bpy.context.view_layer.update()

# ---- added for rendering (the .blend has no active camera and no usable light): camera, sun
cam_auto = bpy.data.cameras.new('AutoCamera')
cam_auto.lens = 50.0
cam_auto.sensor_width = 36.0
cam_auto.clip_end = 1000.0
ob_auto_camera = bpy.data.objects.new('AutoCamera', cam_auto)
scene.collection.objects.link(ob_auto_camera)
ob_auto_camera.location = (1.78779, -2.14535, 1.88516)
ob_auto_camera.rotation_euler = (1.09748, -7.21219e-08, 0.694738)
scene.camera = ob_auto_camera
light_auto_sun = bpy.data.lights.new('AutoSun', 'SUN')
light_auto_sun.energy = 3.0
light_auto_sun.angle = 0.0523599
ob_auto_sun = bpy.data.objects.new('AutoSun', light_auto_sun)
scene.collection.objects.link(ob_auto_sun)
ob_auto_sun.rotation_euler = (0.872665, 0.174533, 0.523599)
bpy.context.view_layer.update()
